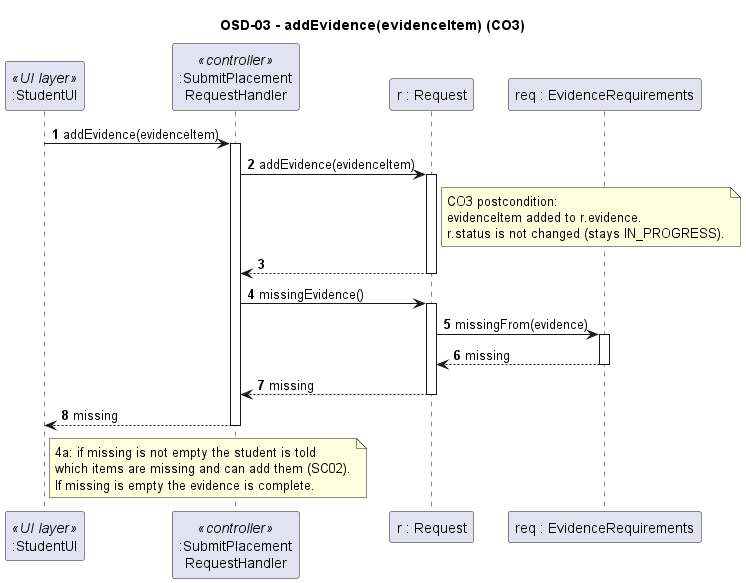

The diagram above was rendered by PlantUML. Its source (embedded in the PNG):
@startuml sd-03-add-evidence
' OSD-03 - addEvidence (CO3)
' Linked to: UC01 steps 3, 4 and extension 4a, SSD-01 loop, CO3, BR01, SC02
title OSD-03 - addEvidence(evidenceItem) (CO3)

skinparam sequenceMessageAlign left
autonumber

participant ":StudentUI" as UI <<UI layer>>
participant ":SubmitPlacement\nRequestHandler" as H <<controller>>
participant "r : Request" as R
participant "req : EvidenceRequirements" as ER

UI -> H : addEvidence(evidenceItem)
activate H

H -> R : addEvidence(evidenceItem)
activate R
note right of R
  CO3 postcondition:
  evidenceItem added to r.evidence.
  r.status is not changed (stays IN_PROGRESS).
end note
R --> H
deactivate R

H -> R : missingEvidence()
activate R
R -> ER : missingFrom(evidence)
activate ER
ER --> R : missing
deactivate ER
R --> H : missing
deactivate R

H --> UI : missing
deactivate H
note right of UI
  4a: if missing is not empty the student is told
  which items are missing and can add them (SC02).
  If missing is empty the evidence is complete.
end note
@enduml